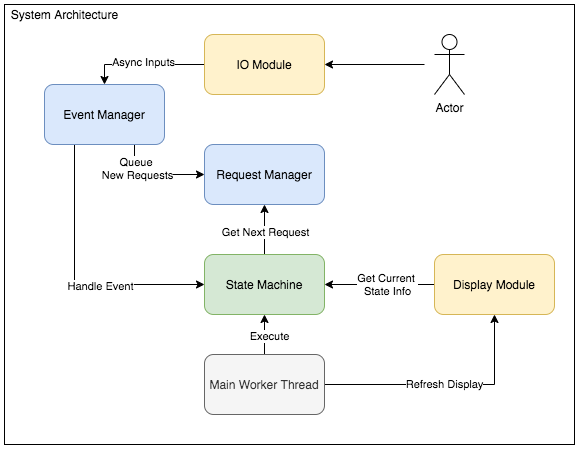

The diagram above was exported from draw.io. Its source (the exported page's mxGraphModel, read from the mxfile embedded in the PNG):
<mxGraphModel dx="946" dy="531" grid="1" gridSize="10" guides="1" tooltips="1" connect="1" arrows="1" fold="1" page="1" pageScale="1" pageWidth="850" pageHeight="1100" math="0" shadow="0">
  <root>
    <mxCell id="aqPpdZ2ztmQVCCGNz3IC-0" />
    <mxCell id="aqPpdZ2ztmQVCCGNz3IC-1" parent="aqPpdZ2ztmQVCCGNz3IC-0" />
    <mxCell id="aqPpdZ2ztmQVCCGNz3IC-26" value="" style="rounded=0;whiteSpace=wrap;html=1;" vertex="1" parent="aqPpdZ2ztmQVCCGNz3IC-1">
      <mxGeometry x="160" y="120" width="570" height="440" as="geometry" />
    </mxCell>
    <mxCell id="aqPpdZ2ztmQVCCGNz3IC-5" style="edgeStyle=orthogonalEdgeStyle;curved=1;rounded=0;orthogonalLoop=1;jettySize=auto;html=1;exitX=0.5;exitY=0;exitDx=0;exitDy=0;entryX=0.5;entryY=1;entryDx=0;entryDy=0;" edge="1" parent="aqPpdZ2ztmQVCCGNz3IC-1" source="aqPpdZ2ztmQVCCGNz3IC-2" target="aqPpdZ2ztmQVCCGNz3IC-3">
      <mxGeometry relative="1" as="geometry" />
    </mxCell>
    <mxCell id="aqPpdZ2ztmQVCCGNz3IC-17" value="Get Next Request" style="edgeLabel;html=1;align=center;verticalAlign=middle;resizable=0;points=[];" vertex="1" connectable="0" parent="aqPpdZ2ztmQVCCGNz3IC-5">
      <mxGeometry x="-0.08" relative="1" as="geometry">
        <mxPoint as="offset" />
      </mxGeometry>
    </mxCell>
    <mxCell id="aqPpdZ2ztmQVCCGNz3IC-2" value="State Machine" style="rounded=1;whiteSpace=wrap;html=1;fillColor=#d5e8d4;strokeColor=#82b366;" vertex="1" parent="aqPpdZ2ztmQVCCGNz3IC-1">
      <mxGeometry x="360" y="370" width="120" height="60" as="geometry" />
    </mxCell>
    <mxCell id="aqPpdZ2ztmQVCCGNz3IC-3" value="Request Manager" style="rounded=1;whiteSpace=wrap;html=1;fillColor=#dae8fc;strokeColor=#6c8ebf;" vertex="1" parent="aqPpdZ2ztmQVCCGNz3IC-1">
      <mxGeometry x="360" y="260" width="120" height="60" as="geometry" />
    </mxCell>
    <mxCell id="aqPpdZ2ztmQVCCGNz3IC-13" style="edgeStyle=orthogonalEdgeStyle;rounded=0;orthogonalLoop=1;jettySize=auto;html=1;exitX=0;exitY=0.5;exitDx=0;exitDy=0;entryX=0.5;entryY=0;entryDx=0;entryDy=0;" edge="1" parent="aqPpdZ2ztmQVCCGNz3IC-1" source="aqPpdZ2ztmQVCCGNz3IC-4" target="aqPpdZ2ztmQVCCGNz3IC-11">
      <mxGeometry relative="1" as="geometry" />
    </mxCell>
    <mxCell id="aqPpdZ2ztmQVCCGNz3IC-19" value="Async Inputs" style="edgeLabel;html=1;align=center;verticalAlign=middle;resizable=0;points=[];" vertex="1" connectable="0" parent="aqPpdZ2ztmQVCCGNz3IC-13">
      <mxGeometry x="0.0333" y="-3" relative="1" as="geometry">
        <mxPoint as="offset" />
      </mxGeometry>
    </mxCell>
    <mxCell id="aqPpdZ2ztmQVCCGNz3IC-4" value="IO Module" style="rounded=1;whiteSpace=wrap;html=1;fillColor=#fff2cc;strokeColor=#d6b656;" vertex="1" parent="aqPpdZ2ztmQVCCGNz3IC-1">
      <mxGeometry x="360" y="150" width="120" height="60" as="geometry" />
    </mxCell>
    <mxCell id="aqPpdZ2ztmQVCCGNz3IC-6" value="Actor" style="shape=umlActor;verticalLabelPosition=bottom;verticalAlign=top;html=1;outlineConnect=0;" vertex="1" parent="aqPpdZ2ztmQVCCGNz3IC-1">
      <mxGeometry x="590" y="150" width="30" height="60" as="geometry" />
    </mxCell>
    <mxCell id="aqPpdZ2ztmQVCCGNz3IC-8" value="" style="endArrow=classic;html=1;rounded=0;curved=1;entryX=1;entryY=0.5;entryDx=0;entryDy=0;" edge="1" parent="aqPpdZ2ztmQVCCGNz3IC-1" target="aqPpdZ2ztmQVCCGNz3IC-4">
      <mxGeometry width="50" height="50" relative="1" as="geometry">
        <mxPoint x="580" y="180" as="sourcePoint" />
        <mxPoint x="450" y="40" as="targetPoint" />
      </mxGeometry>
    </mxCell>
    <mxCell id="aqPpdZ2ztmQVCCGNz3IC-10" style="edgeStyle=orthogonalEdgeStyle;curved=1;rounded=0;orthogonalLoop=1;jettySize=auto;html=1;exitX=0;exitY=0.5;exitDx=0;exitDy=0;entryX=1;entryY=0.5;entryDx=0;entryDy=0;" edge="1" parent="aqPpdZ2ztmQVCCGNz3IC-1" source="aqPpdZ2ztmQVCCGNz3IC-9" target="aqPpdZ2ztmQVCCGNz3IC-2">
      <mxGeometry relative="1" as="geometry" />
    </mxCell>
    <mxCell id="aqPpdZ2ztmQVCCGNz3IC-20" value="Get Current &lt;br&gt;State Info" style="edgeLabel;html=1;align=center;verticalAlign=middle;resizable=0;points=[];" vertex="1" connectable="0" parent="aqPpdZ2ztmQVCCGNz3IC-10">
      <mxGeometry x="-0.1333" y="-1" relative="1" as="geometry">
        <mxPoint as="offset" />
      </mxGeometry>
    </mxCell>
    <mxCell id="aqPpdZ2ztmQVCCGNz3IC-9" value="Display Module" style="rounded=1;whiteSpace=wrap;html=1;fillColor=#fff2cc;strokeColor=#d6b656;" vertex="1" parent="aqPpdZ2ztmQVCCGNz3IC-1">
      <mxGeometry x="590" y="370" width="120" height="60" as="geometry" />
    </mxCell>
    <mxCell id="aqPpdZ2ztmQVCCGNz3IC-14" style="edgeStyle=orthogonalEdgeStyle;rounded=0;orthogonalLoop=1;jettySize=auto;html=1;exitX=0.75;exitY=1;exitDx=0;exitDy=0;entryX=0;entryY=0.5;entryDx=0;entryDy=0;" edge="1" parent="aqPpdZ2ztmQVCCGNz3IC-1" source="aqPpdZ2ztmQVCCGNz3IC-11" target="aqPpdZ2ztmQVCCGNz3IC-3">
      <mxGeometry relative="1" as="geometry" />
    </mxCell>
    <mxCell id="aqPpdZ2ztmQVCCGNz3IC-18" value="Queue &lt;br&gt;New Requests" style="edgeLabel;html=1;align=center;verticalAlign=middle;resizable=0;points=[];" vertex="1" connectable="0" parent="aqPpdZ2ztmQVCCGNz3IC-14">
      <mxGeometry x="-0.54" y="2" relative="1" as="geometry">
        <mxPoint as="offset" />
      </mxGeometry>
    </mxCell>
    <mxCell id="aqPpdZ2ztmQVCCGNz3IC-15" style="edgeStyle=orthogonalEdgeStyle;rounded=0;orthogonalLoop=1;jettySize=auto;html=1;exitX=0.25;exitY=1;exitDx=0;exitDy=0;entryX=0;entryY=0.5;entryDx=0;entryDy=0;" edge="1" parent="aqPpdZ2ztmQVCCGNz3IC-1" source="aqPpdZ2ztmQVCCGNz3IC-11" target="aqPpdZ2ztmQVCCGNz3IC-2">
      <mxGeometry relative="1" as="geometry" />
    </mxCell>
    <mxCell id="aqPpdZ2ztmQVCCGNz3IC-16" value="Handle Event" style="edgeLabel;html=1;align=center;verticalAlign=middle;resizable=0;points=[];" vertex="1" connectable="0" parent="aqPpdZ2ztmQVCCGNz3IC-15">
      <mxGeometry x="0.2222" y="-1" relative="1" as="geometry">
        <mxPoint as="offset" />
      </mxGeometry>
    </mxCell>
    <mxCell id="aqPpdZ2ztmQVCCGNz3IC-11" value="Event Manager" style="rounded=1;whiteSpace=wrap;html=1;fillColor=#dae8fc;strokeColor=#6c8ebf;" vertex="1" parent="aqPpdZ2ztmQVCCGNz3IC-1">
      <mxGeometry x="200" y="200" width="120" height="60" as="geometry" />
    </mxCell>
    <mxCell id="aqPpdZ2ztmQVCCGNz3IC-23" style="edgeStyle=orthogonalEdgeStyle;rounded=0;orthogonalLoop=1;jettySize=auto;html=1;exitX=0.5;exitY=0;exitDx=0;exitDy=0;entryX=0.5;entryY=1;entryDx=0;entryDy=0;" edge="1" parent="aqPpdZ2ztmQVCCGNz3IC-1" source="aqPpdZ2ztmQVCCGNz3IC-21" target="aqPpdZ2ztmQVCCGNz3IC-2">
      <mxGeometry relative="1" as="geometry" />
    </mxCell>
    <mxCell id="aqPpdZ2ztmQVCCGNz3IC-24" value="Execute" style="edgeLabel;html=1;align=center;verticalAlign=middle;resizable=0;points=[];" vertex="1" connectable="0" parent="aqPpdZ2ztmQVCCGNz3IC-23">
      <mxGeometry x="-0.05" y="-4" relative="1" as="geometry">
        <mxPoint as="offset" />
      </mxGeometry>
    </mxCell>
    <mxCell id="aqPpdZ2ztmQVCCGNz3IC-25" value="Refresh Display" style="edgeStyle=orthogonalEdgeStyle;rounded=0;orthogonalLoop=1;jettySize=auto;html=1;exitX=1;exitY=0.5;exitDx=0;exitDy=0;entryX=0.5;entryY=1;entryDx=0;entryDy=0;" edge="1" parent="aqPpdZ2ztmQVCCGNz3IC-1" source="aqPpdZ2ztmQVCCGNz3IC-21" target="aqPpdZ2ztmQVCCGNz3IC-9">
      <mxGeometry relative="1" as="geometry" />
    </mxCell>
    <mxCell id="aqPpdZ2ztmQVCCGNz3IC-21" value="Main Worker Thread" style="rounded=1;whiteSpace=wrap;html=1;fillColor=#f5f5f5;fontColor=#333333;strokeColor=#666666;" vertex="1" parent="aqPpdZ2ztmQVCCGNz3IC-1">
      <mxGeometry x="360" y="470" width="120" height="60" as="geometry" />
    </mxCell>
    <mxCell id="aqPpdZ2ztmQVCCGNz3IC-27" value="System Architecture" style="text;html=1;align=center;verticalAlign=middle;resizable=0;points=[];autosize=1;strokeColor=none;fillColor=none;" vertex="1" parent="aqPpdZ2ztmQVCCGNz3IC-1">
      <mxGeometry x="160" y="120" width="120" height="20" as="geometry" />
    </mxCell>
  </root>
</mxGraphModel>